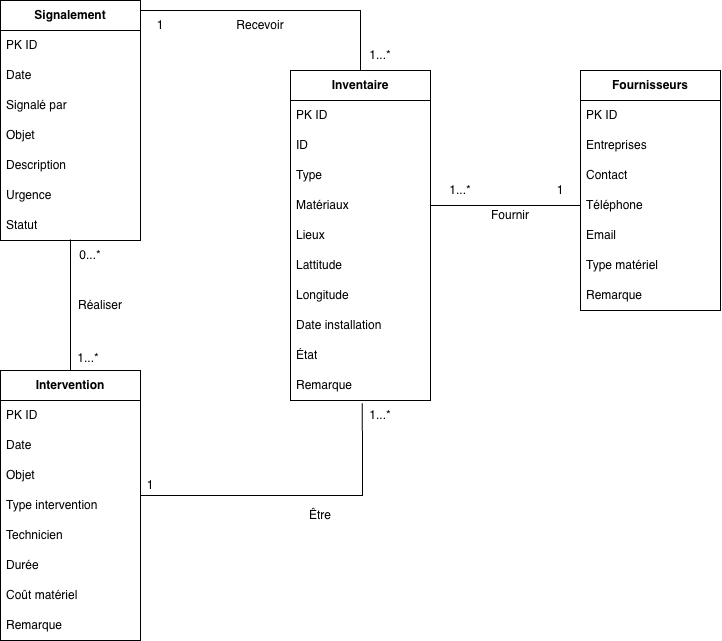

The diagram above was exported from draw.io. Its source (the exported page's mxGraphModel, read from the mxfile embedded in the PNG):
<mxGraphModel dx="1397" dy="659" grid="1" gridSize="10" guides="1" tooltips="1" connect="1" arrows="1" fold="1" page="1" pageScale="1" pageWidth="827" pageHeight="1169" math="0" shadow="0">
  <root>
    <mxCell id="0" />
    <mxCell id="1" parent="0" />
    <mxCell id="zT6ZT1QiCelnGwsG16BL-49" parent="1" style="swimlane;fontStyle=0;childLayout=stackLayout;horizontal=1;startSize=30;horizontalStack=0;resizeParent=1;resizeParentMax=0;resizeLast=0;collapsible=1;marginBottom=0;whiteSpace=wrap;html=1;" value="&lt;span style=&quot;font-weight: 700;&quot;&gt;Inventaire&lt;/span&gt;" vertex="1">
      <mxGeometry height="330" width="140" x="480" y="150" as="geometry" />
    </mxCell>
    <mxCell id="zT6ZT1QiCelnGwsG16BL-50" parent="zT6ZT1QiCelnGwsG16BL-49" style="text;strokeColor=none;fillColor=none;align=left;verticalAlign=middle;spacingLeft=4;spacingRight=4;overflow=hidden;points=[[0,0.5],[1,0.5]];portConstraint=eastwest;rotatable=0;whiteSpace=wrap;html=1;" value="PK ID" vertex="1">
      <mxGeometry height="30" width="140" y="30" as="geometry" />
    </mxCell>
    <mxCell id="zT6ZT1QiCelnGwsG16BL-51" parent="zT6ZT1QiCelnGwsG16BL-49" style="text;strokeColor=none;fillColor=none;align=left;verticalAlign=middle;spacingLeft=4;spacingRight=4;overflow=hidden;points=[[0,0.5],[1,0.5]];portConstraint=eastwest;rotatable=0;whiteSpace=wrap;html=1;" value="ID" vertex="1">
      <mxGeometry height="30" width="140" y="60" as="geometry" />
    </mxCell>
    <mxCell id="zT6ZT1QiCelnGwsG16BL-52" parent="zT6ZT1QiCelnGwsG16BL-49" style="text;strokeColor=none;fillColor=none;align=left;verticalAlign=middle;spacingLeft=4;spacingRight=4;overflow=hidden;points=[[0,0.5],[1,0.5]];portConstraint=eastwest;rotatable=0;whiteSpace=wrap;html=1;" value="Type" vertex="1">
      <mxGeometry height="30" width="140" y="90" as="geometry" />
    </mxCell>
    <mxCell id="zT6ZT1QiCelnGwsG16BL-53" parent="zT6ZT1QiCelnGwsG16BL-49" style="text;strokeColor=none;fillColor=none;align=left;verticalAlign=middle;spacingLeft=4;spacingRight=4;overflow=hidden;points=[[0,0.5],[1,0.5]];portConstraint=eastwest;rotatable=0;whiteSpace=wrap;html=1;" value="Matériaux" vertex="1">
      <mxGeometry height="30" width="140" y="120" as="geometry" />
    </mxCell>
    <mxCell id="zT6ZT1QiCelnGwsG16BL-54" parent="zT6ZT1QiCelnGwsG16BL-49" style="text;strokeColor=none;fillColor=none;align=left;verticalAlign=middle;spacingLeft=4;spacingRight=4;overflow=hidden;points=[[0,0.5],[1,0.5]];portConstraint=eastwest;rotatable=0;whiteSpace=wrap;html=1;" value="Lieux" vertex="1">
      <mxGeometry height="30" width="140" y="150" as="geometry" />
    </mxCell>
    <mxCell id="zT6ZT1QiCelnGwsG16BL-55" parent="zT6ZT1QiCelnGwsG16BL-49" style="text;strokeColor=none;fillColor=none;align=left;verticalAlign=middle;spacingLeft=4;spacingRight=4;overflow=hidden;points=[[0,0.5],[1,0.5]];portConstraint=eastwest;rotatable=0;whiteSpace=wrap;html=1;" value="Lattitude" vertex="1">
      <mxGeometry height="30" width="140" y="180" as="geometry" />
    </mxCell>
    <mxCell id="zT6ZT1QiCelnGwsG16BL-56" parent="zT6ZT1QiCelnGwsG16BL-49" style="text;strokeColor=none;fillColor=none;align=left;verticalAlign=middle;spacingLeft=4;spacingRight=4;overflow=hidden;points=[[0,0.5],[1,0.5]];portConstraint=eastwest;rotatable=0;whiteSpace=wrap;html=1;" value="Longitude" vertex="1">
      <mxGeometry height="30" width="140" y="210" as="geometry" />
    </mxCell>
    <mxCell id="zT6ZT1QiCelnGwsG16BL-57" parent="zT6ZT1QiCelnGwsG16BL-49" style="text;strokeColor=none;fillColor=none;align=left;verticalAlign=middle;spacingLeft=4;spacingRight=4;overflow=hidden;points=[[0,0.5],[1,0.5]];portConstraint=eastwest;rotatable=0;whiteSpace=wrap;html=1;" value="Date installation" vertex="1">
      <mxGeometry height="30" width="140" y="240" as="geometry" />
    </mxCell>
    <mxCell id="zT6ZT1QiCelnGwsG16BL-58" parent="zT6ZT1QiCelnGwsG16BL-49" style="text;strokeColor=none;fillColor=none;align=left;verticalAlign=middle;spacingLeft=4;spacingRight=4;overflow=hidden;points=[[0,0.5],[1,0.5]];portConstraint=eastwest;rotatable=0;whiteSpace=wrap;html=1;" value="État" vertex="1">
      <mxGeometry height="30" width="140" y="270" as="geometry" />
    </mxCell>
    <mxCell id="zT6ZT1QiCelnGwsG16BL-59" parent="zT6ZT1QiCelnGwsG16BL-49" style="text;strokeColor=none;fillColor=none;align=left;verticalAlign=middle;spacingLeft=4;spacingRight=4;overflow=hidden;points=[[0,0.5],[1,0.5]];portConstraint=eastwest;rotatable=0;whiteSpace=wrap;html=1;" value="Remarque" vertex="1">
      <mxGeometry height="30" width="140" y="300" as="geometry" />
    </mxCell>
    <mxCell id="zT6ZT1QiCelnGwsG16BL-60" parent="1" style="swimlane;fontStyle=0;childLayout=stackLayout;horizontal=1;startSize=30;horizontalStack=0;resizeParent=1;resizeParentMax=0;resizeLast=0;collapsible=1;marginBottom=0;whiteSpace=wrap;html=1;" value="&lt;span style=&quot;font-weight: 700;&quot;&gt;Fournisseurs&lt;/span&gt;" vertex="1">
      <mxGeometry height="240" width="140" x="770" y="150" as="geometry" />
    </mxCell>
    <mxCell id="zT6ZT1QiCelnGwsG16BL-61" parent="zT6ZT1QiCelnGwsG16BL-60" style="text;strokeColor=none;fillColor=none;align=left;verticalAlign=middle;spacingLeft=4;spacingRight=4;overflow=hidden;points=[[0,0.5],[1,0.5]];portConstraint=eastwest;rotatable=0;whiteSpace=wrap;html=1;" value="PK ID" vertex="1">
      <mxGeometry height="30" width="140" y="30" as="geometry" />
    </mxCell>
    <mxCell id="zT6ZT1QiCelnGwsG16BL-62" parent="zT6ZT1QiCelnGwsG16BL-60" style="text;strokeColor=none;fillColor=none;align=left;verticalAlign=middle;spacingLeft=4;spacingRight=4;overflow=hidden;points=[[0,0.5],[1,0.5]];portConstraint=eastwest;rotatable=0;whiteSpace=wrap;html=1;" value="Entreprises" vertex="1">
      <mxGeometry height="30" width="140" y="60" as="geometry" />
    </mxCell>
    <mxCell id="zT6ZT1QiCelnGwsG16BL-63" parent="zT6ZT1QiCelnGwsG16BL-60" style="text;strokeColor=none;fillColor=none;align=left;verticalAlign=middle;spacingLeft=4;spacingRight=4;overflow=hidden;points=[[0,0.5],[1,0.5]];portConstraint=eastwest;rotatable=0;whiteSpace=wrap;html=1;" value="Contact" vertex="1">
      <mxGeometry height="30" width="140" y="90" as="geometry" />
    </mxCell>
    <mxCell id="zT6ZT1QiCelnGwsG16BL-64" parent="zT6ZT1QiCelnGwsG16BL-60" style="text;strokeColor=none;fillColor=none;align=left;verticalAlign=middle;spacingLeft=4;spacingRight=4;overflow=hidden;points=[[0,0.5],[1,0.5]];portConstraint=eastwest;rotatable=0;whiteSpace=wrap;html=1;" value="Téléphone" vertex="1">
      <mxGeometry height="30" width="140" y="120" as="geometry" />
    </mxCell>
    <mxCell id="zT6ZT1QiCelnGwsG16BL-65" parent="zT6ZT1QiCelnGwsG16BL-60" style="text;strokeColor=none;fillColor=none;align=left;verticalAlign=middle;spacingLeft=4;spacingRight=4;overflow=hidden;points=[[0,0.5],[1,0.5]];portConstraint=eastwest;rotatable=0;whiteSpace=wrap;html=1;" value="Email" vertex="1">
      <mxGeometry height="30" width="140" y="150" as="geometry" />
    </mxCell>
    <mxCell id="zT6ZT1QiCelnGwsG16BL-66" parent="zT6ZT1QiCelnGwsG16BL-60" style="text;strokeColor=none;fillColor=none;align=left;verticalAlign=middle;spacingLeft=4;spacingRight=4;overflow=hidden;points=[[0,0.5],[1,0.5]];portConstraint=eastwest;rotatable=0;whiteSpace=wrap;html=1;" value="Type matériel" vertex="1">
      <mxGeometry height="30" width="140" y="180" as="geometry" />
    </mxCell>
    <mxCell id="zT6ZT1QiCelnGwsG16BL-67" parent="zT6ZT1QiCelnGwsG16BL-60" style="text;strokeColor=none;fillColor=none;align=left;verticalAlign=middle;spacingLeft=4;spacingRight=4;overflow=hidden;points=[[0,0.5],[1,0.5]];portConstraint=eastwest;rotatable=0;whiteSpace=wrap;html=1;" value="Remarque" vertex="1">
      <mxGeometry height="30" width="140" y="210" as="geometry" />
    </mxCell>
    <mxCell id="zT6ZT1QiCelnGwsG16BL-68" parent="1" style="swimlane;fontStyle=0;childLayout=stackLayout;horizontal=1;startSize=30;horizontalStack=0;resizeParent=1;resizeParentMax=0;resizeLast=0;collapsible=1;marginBottom=0;whiteSpace=wrap;html=1;" value="&lt;span style=&quot;font-weight: 700;&quot;&gt;Signalement&lt;/span&gt;" vertex="1">
      <mxGeometry height="240" width="140" x="190" y="80" as="geometry" />
    </mxCell>
    <mxCell id="zT6ZT1QiCelnGwsG16BL-69" parent="zT6ZT1QiCelnGwsG16BL-68" style="text;strokeColor=none;fillColor=none;align=left;verticalAlign=middle;spacingLeft=4;spacingRight=4;overflow=hidden;points=[[0,0.5],[1,0.5]];portConstraint=eastwest;rotatable=0;whiteSpace=wrap;html=1;" value="PK ID" vertex="1">
      <mxGeometry height="30" width="140" y="30" as="geometry" />
    </mxCell>
    <mxCell id="zT6ZT1QiCelnGwsG16BL-70" parent="zT6ZT1QiCelnGwsG16BL-68" style="text;strokeColor=none;fillColor=none;align=left;verticalAlign=middle;spacingLeft=4;spacingRight=4;overflow=hidden;points=[[0,0.5],[1,0.5]];portConstraint=eastwest;rotatable=0;whiteSpace=wrap;html=1;" value="Date" vertex="1">
      <mxGeometry height="30" width="140" y="60" as="geometry" />
    </mxCell>
    <mxCell id="zT6ZT1QiCelnGwsG16BL-71" parent="zT6ZT1QiCelnGwsG16BL-68" style="text;strokeColor=none;fillColor=none;align=left;verticalAlign=middle;spacingLeft=4;spacingRight=4;overflow=hidden;points=[[0,0.5],[1,0.5]];portConstraint=eastwest;rotatable=0;whiteSpace=wrap;html=1;" value="Signalé par" vertex="1">
      <mxGeometry height="30" width="140" y="90" as="geometry" />
    </mxCell>
    <mxCell id="zT6ZT1QiCelnGwsG16BL-72" parent="zT6ZT1QiCelnGwsG16BL-68" style="text;strokeColor=none;fillColor=none;align=left;verticalAlign=middle;spacingLeft=4;spacingRight=4;overflow=hidden;points=[[0,0.5],[1,0.5]];portConstraint=eastwest;rotatable=0;whiteSpace=wrap;html=1;" value="Objet" vertex="1">
      <mxGeometry height="30" width="140" y="120" as="geometry" />
    </mxCell>
    <mxCell id="zT6ZT1QiCelnGwsG16BL-73" parent="zT6ZT1QiCelnGwsG16BL-68" style="text;strokeColor=none;fillColor=none;align=left;verticalAlign=middle;spacingLeft=4;spacingRight=4;overflow=hidden;points=[[0,0.5],[1,0.5]];portConstraint=eastwest;rotatable=0;whiteSpace=wrap;html=1;" value="Description" vertex="1">
      <mxGeometry height="30" width="140" y="150" as="geometry" />
    </mxCell>
    <mxCell id="zT6ZT1QiCelnGwsG16BL-74" parent="zT6ZT1QiCelnGwsG16BL-68" style="text;strokeColor=none;fillColor=none;align=left;verticalAlign=middle;spacingLeft=4;spacingRight=4;overflow=hidden;points=[[0,0.5],[1,0.5]];portConstraint=eastwest;rotatable=0;whiteSpace=wrap;html=1;" value="Urgence" vertex="1">
      <mxGeometry height="30" width="140" y="180" as="geometry" />
    </mxCell>
    <mxCell id="zT6ZT1QiCelnGwsG16BL-75" parent="zT6ZT1QiCelnGwsG16BL-68" style="text;strokeColor=none;fillColor=none;align=left;verticalAlign=middle;spacingLeft=4;spacingRight=4;overflow=hidden;points=[[0,0.5],[1,0.5]];portConstraint=eastwest;rotatable=0;whiteSpace=wrap;html=1;" value="Statut" vertex="1">
      <mxGeometry height="30" width="140" y="210" as="geometry" />
    </mxCell>
    <mxCell id="zT6ZT1QiCelnGwsG16BL-76" parent="1" style="swimlane;fontStyle=0;childLayout=stackLayout;horizontal=1;startSize=30;horizontalStack=0;resizeParent=1;resizeParentMax=0;resizeLast=0;collapsible=1;marginBottom=0;whiteSpace=wrap;html=1;" value="&lt;span style=&quot;font-weight: 700;&quot;&gt;Intervention&lt;/span&gt;" vertex="1">
      <mxGeometry height="270" width="140" x="190" y="450" as="geometry" />
    </mxCell>
    <mxCell id="zT6ZT1QiCelnGwsG16BL-77" parent="zT6ZT1QiCelnGwsG16BL-76" style="text;strokeColor=none;fillColor=none;align=left;verticalAlign=middle;spacingLeft=4;spacingRight=4;overflow=hidden;points=[[0,0.5],[1,0.5]];portConstraint=eastwest;rotatable=0;whiteSpace=wrap;html=1;" value="PK ID" vertex="1">
      <mxGeometry height="30" width="140" y="30" as="geometry" />
    </mxCell>
    <mxCell id="zT6ZT1QiCelnGwsG16BL-78" parent="zT6ZT1QiCelnGwsG16BL-76" style="text;strokeColor=none;fillColor=none;align=left;verticalAlign=middle;spacingLeft=4;spacingRight=4;overflow=hidden;points=[[0,0.5],[1,0.5]];portConstraint=eastwest;rotatable=0;whiteSpace=wrap;html=1;" value="Date" vertex="1">
      <mxGeometry height="30" width="140" y="60" as="geometry" />
    </mxCell>
    <mxCell id="zT6ZT1QiCelnGwsG16BL-79" parent="zT6ZT1QiCelnGwsG16BL-76" style="text;strokeColor=none;fillColor=none;align=left;verticalAlign=middle;spacingLeft=4;spacingRight=4;overflow=hidden;points=[[0,0.5],[1,0.5]];portConstraint=eastwest;rotatable=0;whiteSpace=wrap;html=1;" value="Objet" vertex="1">
      <mxGeometry height="30" width="140" y="90" as="geometry" />
    </mxCell>
    <mxCell id="zT6ZT1QiCelnGwsG16BL-80" parent="zT6ZT1QiCelnGwsG16BL-76" style="text;strokeColor=none;fillColor=none;align=left;verticalAlign=middle;spacingLeft=4;spacingRight=4;overflow=hidden;points=[[0,0.5],[1,0.5]];portConstraint=eastwest;rotatable=0;whiteSpace=wrap;html=1;" value="Type intervention" vertex="1">
      <mxGeometry height="30" width="140" y="120" as="geometry" />
    </mxCell>
    <mxCell id="zT6ZT1QiCelnGwsG16BL-81" parent="zT6ZT1QiCelnGwsG16BL-76" style="text;strokeColor=none;fillColor=none;align=left;verticalAlign=middle;spacingLeft=4;spacingRight=4;overflow=hidden;points=[[0,0.5],[1,0.5]];portConstraint=eastwest;rotatable=0;whiteSpace=wrap;html=1;" value="Technicien" vertex="1">
      <mxGeometry height="30" width="140" y="150" as="geometry" />
    </mxCell>
    <mxCell id="zT6ZT1QiCelnGwsG16BL-82" parent="zT6ZT1QiCelnGwsG16BL-76" style="text;strokeColor=none;fillColor=none;align=left;verticalAlign=middle;spacingLeft=4;spacingRight=4;overflow=hidden;points=[[0,0.5],[1,0.5]];portConstraint=eastwest;rotatable=0;whiteSpace=wrap;html=1;" value="Durée" vertex="1">
      <mxGeometry height="30" width="140" y="180" as="geometry" />
    </mxCell>
    <mxCell id="zT6ZT1QiCelnGwsG16BL-83" parent="zT6ZT1QiCelnGwsG16BL-76" style="text;strokeColor=none;fillColor=none;align=left;verticalAlign=middle;spacingLeft=4;spacingRight=4;overflow=hidden;points=[[0,0.5],[1,0.5]];portConstraint=eastwest;rotatable=0;whiteSpace=wrap;html=1;" value="Coût matériel" vertex="1">
      <mxGeometry height="30" width="140" y="210" as="geometry" />
    </mxCell>
    <mxCell id="zT6ZT1QiCelnGwsG16BL-84" parent="zT6ZT1QiCelnGwsG16BL-76" style="text;strokeColor=none;fillColor=none;align=left;verticalAlign=middle;spacingLeft=4;spacingRight=4;overflow=hidden;points=[[0,0.5],[1,0.5]];portConstraint=eastwest;rotatable=0;whiteSpace=wrap;html=1;" value="Remarque" vertex="1">
      <mxGeometry height="30" width="140" y="240" as="geometry" />
    </mxCell>
    <mxCell id="zT6ZT1QiCelnGwsG16BL-85" edge="1" parent="1" source="zT6ZT1QiCelnGwsG16BL-49" style="endArrow=none;html=1;rounded=0;exitX=0.5;exitY=0;exitDx=0;exitDy=0;" value="">
      <mxGeometry height="50" relative="1" width="50" as="geometry">
        <Array as="points">
          <mxPoint x="550" y="90" />
        </Array>
        <mxPoint x="560" y="150" as="sourcePoint" />
        <mxPoint x="330" y="90" as="targetPoint" />
      </mxGeometry>
    </mxCell>
    <mxCell id="zT6ZT1QiCelnGwsG16BL-86" edge="1" parent="1" source="zT6ZT1QiCelnGwsG16BL-76" style="endArrow=none;html=1;rounded=0;exitX=0.5;exitY=0;exitDx=0;exitDy=0;" value="">
      <mxGeometry height="50" relative="1" width="50" as="geometry">
        <mxPoint x="530" y="450" as="sourcePoint" />
        <mxPoint x="260" y="319" as="targetPoint" />
      </mxGeometry>
    </mxCell>
    <mxCell id="zT6ZT1QiCelnGwsG16BL-87" edge="1" parent="1" source="zT6ZT1QiCelnGwsG16BL-64" style="endArrow=none;html=1;rounded=0;exitX=0;exitY=0.5;exitDx=0;exitDy=0;entryX=1;entryY=0.5;entryDx=0;entryDy=0;" target="zT6ZT1QiCelnGwsG16BL-53" value="">
      <mxGeometry height="50" relative="1" width="50" as="geometry">
        <mxPoint x="530" y="410" as="sourcePoint" />
        <mxPoint x="622" y="290" as="targetPoint" />
      </mxGeometry>
    </mxCell>
    <mxCell id="zT6ZT1QiCelnGwsG16BL-88" parent="1" style="text;html=1;whiteSpace=wrap;strokeColor=none;fillColor=none;align=center;verticalAlign=middle;rounded=0;" value="Fournir" vertex="1">
      <mxGeometry height="30" width="60" x="670" y="280" as="geometry" />
    </mxCell>
    <mxCell id="zT6ZT1QiCelnGwsG16BL-89" parent="1" style="text;html=1;whiteSpace=wrap;strokeColor=none;fillColor=none;align=center;verticalAlign=middle;rounded=0;" value="1" vertex="1">
      <mxGeometry height="30" width="60" x="720" y="255" as="geometry" />
    </mxCell>
    <mxCell id="zT6ZT1QiCelnGwsG16BL-90" parent="1" style="text;html=1;whiteSpace=wrap;strokeColor=none;fillColor=none;align=center;verticalAlign=middle;rounded=0;" value="1...*" vertex="1">
      <mxGeometry height="30" width="60" x="620" y="255" as="geometry" />
    </mxCell>
    <mxCell id="zT6ZT1QiCelnGwsG16BL-91" parent="1" style="text;html=1;whiteSpace=wrap;strokeColor=none;fillColor=none;align=center;verticalAlign=middle;rounded=0;" value="Recevoir" vertex="1">
      <mxGeometry height="30" width="60" x="420" y="90" as="geometry" />
    </mxCell>
    <mxCell id="zT6ZT1QiCelnGwsG16BL-92" parent="1" style="text;html=1;whiteSpace=wrap;strokeColor=none;fillColor=none;align=center;verticalAlign=middle;rounded=0;" value="Réaliser" vertex="1">
      <mxGeometry height="30" width="60" x="260" y="370" as="geometry" />
    </mxCell>
    <mxCell id="zT6ZT1QiCelnGwsG16BL-93" parent="1" style="text;html=1;whiteSpace=wrap;strokeColor=none;fillColor=none;align=center;verticalAlign=middle;rounded=0;" value="1...*" vertex="1">
      <mxGeometry height="30" width="60" x="540" y="120" as="geometry" />
    </mxCell>
    <mxCell id="zT6ZT1QiCelnGwsG16BL-94" parent="1" style="text;html=1;whiteSpace=wrap;strokeColor=none;fillColor=none;align=center;verticalAlign=middle;rounded=0;" value="1" vertex="1">
      <mxGeometry height="30" width="60" x="320" y="90" as="geometry" />
    </mxCell>
    <mxCell id="zT6ZT1QiCelnGwsG16BL-95" parent="1" style="text;html=1;whiteSpace=wrap;strokeColor=none;fillColor=none;align=center;verticalAlign=middle;rounded=0;" value="1...*" vertex="1">
      <mxGeometry height="30" width="60" x="248" y="423" as="geometry" />
    </mxCell>
    <mxCell id="zT6ZT1QiCelnGwsG16BL-96" parent="1" style="text;html=1;whiteSpace=wrap;strokeColor=none;fillColor=none;align=center;verticalAlign=middle;rounded=0;" value="0...*" vertex="1">
      <mxGeometry height="30" width="60" x="250" y="320" as="geometry" />
    </mxCell>
    <mxCell id="zT6ZT1QiCelnGwsG16BL-97" edge="1" parent="1" source="zT6ZT1QiCelnGwsG16BL-80" style="endArrow=none;html=1;rounded=0;exitX=0.998;exitY=0.163;exitDx=0;exitDy=0;exitPerimeter=0;entryX=0.513;entryY=1.089;entryDx=0;entryDy=0;entryPerimeter=0;" target="zT6ZT1QiCelnGwsG16BL-59" value="">
      <mxGeometry height="50" relative="1" width="50" as="geometry">
        <Array as="points">
          <mxPoint x="552" y="575" />
        </Array>
        <mxPoint x="530" y="430" as="sourcePoint" />
        <mxPoint x="580" y="380" as="targetPoint" />
      </mxGeometry>
    </mxCell>
    <mxCell id="zT6ZT1QiCelnGwsG16BL-98" parent="1" style="text;html=1;whiteSpace=wrap;strokeColor=none;fillColor=none;align=center;verticalAlign=middle;rounded=0;" value="Être" vertex="1">
      <mxGeometry height="30" width="60" x="480" y="580" as="geometry" />
    </mxCell>
    <mxCell id="zT6ZT1QiCelnGwsG16BL-99" parent="1" style="text;html=1;whiteSpace=wrap;strokeColor=none;fillColor=none;align=center;verticalAlign=middle;rounded=0;" value="1" vertex="1">
      <mxGeometry height="30" width="60" x="310" y="550" as="geometry" />
    </mxCell>
    <mxCell id="zT6ZT1QiCelnGwsG16BL-100" parent="1" style="text;html=1;whiteSpace=wrap;strokeColor=none;fillColor=none;align=center;verticalAlign=middle;rounded=0;" value="1...*" vertex="1">
      <mxGeometry height="30" width="60" x="540" y="480" as="geometry" />
    </mxCell>
  </root>
</mxGraphModel>